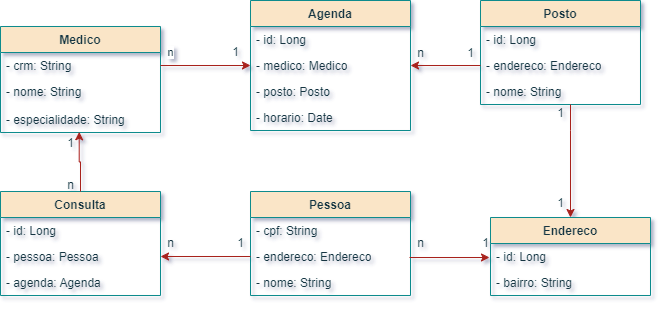

The diagram above was exported from draw.io. Its source (the exported page's mxGraphModel, read from the mxfile embedded in the PNG):
<mxGraphModel dx="1200" dy="672" grid="1" gridSize="10" guides="1" tooltips="1" connect="1" arrows="1" fold="1" page="1" pageScale="1" pageWidth="827" pageHeight="1169" background="#FFFFFF" math="0" shadow="1">
  <root>
    <mxCell id="0" />
    <mxCell id="1" parent="0" />
    <mxCell id="tsaK2RxJlJM45uILy_ma-1" value="Agenda" style="swimlane;fontStyle=1;align=center;verticalAlign=top;childLayout=stackLayout;horizontal=1;startSize=26;horizontalStack=0;resizeParent=1;resizeParentMax=0;resizeLast=0;collapsible=1;marginBottom=0;whiteSpace=wrap;html=1;labelBackgroundColor=none;fillColor=#FAE5C7;strokeColor=#0F8B8D;fontColor=#143642;" vertex="1" parent="1">
      <mxGeometry x="380" y="290" width="160" height="130" as="geometry" />
    </mxCell>
    <mxCell id="tsaK2RxJlJM45uILy_ma-2" value="- id: Long" style="text;strokeColor=none;fillColor=none;align=left;verticalAlign=top;spacingLeft=4;spacingRight=4;overflow=hidden;rotatable=0;points=[[0,0.5],[1,0.5]];portConstraint=eastwest;whiteSpace=wrap;html=1;labelBackgroundColor=none;fontColor=#143642;" vertex="1" parent="tsaK2RxJlJM45uILy_ma-1">
      <mxGeometry y="26" width="160" height="26" as="geometry" />
    </mxCell>
    <mxCell id="tsaK2RxJlJM45uILy_ma-3" value="- medico: Medico" style="text;strokeColor=none;fillColor=none;align=left;verticalAlign=top;spacingLeft=4;spacingRight=4;overflow=hidden;rotatable=0;points=[[0,0.5],[1,0.5]];portConstraint=eastwest;whiteSpace=wrap;html=1;labelBackgroundColor=none;fontColor=#143642;" vertex="1" parent="tsaK2RxJlJM45uILy_ma-1">
      <mxGeometry y="52" width="160" height="26" as="geometry" />
    </mxCell>
    <mxCell id="tsaK2RxJlJM45uILy_ma-4" value="- posto: Posto" style="text;strokeColor=none;fillColor=none;align=left;verticalAlign=top;spacingLeft=4;spacingRight=4;overflow=hidden;rotatable=0;points=[[0,0.5],[1,0.5]];portConstraint=eastwest;whiteSpace=wrap;html=1;labelBackgroundColor=none;fontColor=#143642;" vertex="1" parent="tsaK2RxJlJM45uILy_ma-1">
      <mxGeometry y="78" width="160" height="26" as="geometry" />
    </mxCell>
    <mxCell id="tsaK2RxJlJM45uILy_ma-5" value="- horario: Date" style="text;strokeColor=none;fillColor=none;align=left;verticalAlign=top;spacingLeft=4;spacingRight=4;overflow=hidden;rotatable=0;points=[[0,0.5],[1,0.5]];portConstraint=eastwest;whiteSpace=wrap;html=1;labelBackgroundColor=none;fontColor=#143642;" vertex="1" parent="tsaK2RxJlJM45uILy_ma-1">
      <mxGeometry y="104" width="160" height="26" as="geometry" />
    </mxCell>
    <mxCell id="tsaK2RxJlJM45uILy_ma-6" value="Consulta" style="swimlane;fontStyle=1;align=center;verticalAlign=top;childLayout=stackLayout;horizontal=1;startSize=26;horizontalStack=0;resizeParent=1;resizeParentMax=0;resizeLast=0;collapsible=1;marginBottom=0;whiteSpace=wrap;html=1;labelBackgroundColor=none;fillColor=#FAE5C7;strokeColor=#0F8B8D;fontColor=#143642;" vertex="1" parent="1">
      <mxGeometry x="130" y="481" width="160" height="104" as="geometry" />
    </mxCell>
    <mxCell id="tsaK2RxJlJM45uILy_ma-7" value="- id: Long" style="text;strokeColor=none;fillColor=none;align=left;verticalAlign=top;spacingLeft=4;spacingRight=4;overflow=hidden;rotatable=0;points=[[0,0.5],[1,0.5]];portConstraint=eastwest;whiteSpace=wrap;html=1;labelBackgroundColor=none;fontColor=#143642;" vertex="1" parent="tsaK2RxJlJM45uILy_ma-6">
      <mxGeometry y="26" width="160" height="26" as="geometry" />
    </mxCell>
    <mxCell id="tsaK2RxJlJM45uILy_ma-8" value="- pessoa: Pessoa" style="text;strokeColor=none;fillColor=none;align=left;verticalAlign=top;spacingLeft=4;spacingRight=4;overflow=hidden;rotatable=0;points=[[0,0.5],[1,0.5]];portConstraint=eastwest;whiteSpace=wrap;html=1;labelBackgroundColor=none;fontColor=#143642;" vertex="1" parent="tsaK2RxJlJM45uILy_ma-6">
      <mxGeometry y="52" width="160" height="26" as="geometry" />
    </mxCell>
    <mxCell id="tsaK2RxJlJM45uILy_ma-9" value="- agenda: Agenda" style="text;strokeColor=none;fillColor=none;align=left;verticalAlign=top;spacingLeft=4;spacingRight=4;overflow=hidden;rotatable=0;points=[[0,0.5],[1,0.5]];portConstraint=eastwest;whiteSpace=wrap;html=1;labelBackgroundColor=none;fontColor=#143642;" vertex="1" parent="tsaK2RxJlJM45uILy_ma-6">
      <mxGeometry y="78" width="160" height="26" as="geometry" />
    </mxCell>
    <mxCell id="tsaK2RxJlJM45uILy_ma-10" value="Endereco" style="swimlane;fontStyle=1;align=center;verticalAlign=top;childLayout=stackLayout;horizontal=1;startSize=26;horizontalStack=0;resizeParent=1;resizeParentMax=0;resizeLast=0;collapsible=1;marginBottom=0;whiteSpace=wrap;html=1;labelBackgroundColor=none;fillColor=#FAE5C7;strokeColor=#0F8B8D;fontColor=#143642;" vertex="1" parent="1">
      <mxGeometry x="620" y="507" width="160" height="78" as="geometry" />
    </mxCell>
    <mxCell id="tsaK2RxJlJM45uILy_ma-11" value="- id: Long" style="text;strokeColor=none;fillColor=none;align=left;verticalAlign=top;spacingLeft=4;spacingRight=4;overflow=hidden;rotatable=0;points=[[0,0.5],[1,0.5]];portConstraint=eastwest;whiteSpace=wrap;html=1;labelBackgroundColor=none;fontColor=#143642;" vertex="1" parent="tsaK2RxJlJM45uILy_ma-10">
      <mxGeometry y="26" width="160" height="26" as="geometry" />
    </mxCell>
    <mxCell id="tsaK2RxJlJM45uILy_ma-12" value="- bairro: String" style="text;strokeColor=none;fillColor=none;align=left;verticalAlign=top;spacingLeft=4;spacingRight=4;overflow=hidden;rotatable=0;points=[[0,0.5],[1,0.5]];portConstraint=eastwest;whiteSpace=wrap;html=1;labelBackgroundColor=none;fontColor=#143642;" vertex="1" parent="tsaK2RxJlJM45uILy_ma-10">
      <mxGeometry y="52" width="160" height="26" as="geometry" />
    </mxCell>
    <mxCell id="tsaK2RxJlJM45uILy_ma-13" value="Medico" style="swimlane;fontStyle=1;align=center;verticalAlign=top;childLayout=stackLayout;horizontal=1;startSize=26;horizontalStack=0;resizeParent=1;resizeParentMax=0;resizeLast=0;collapsible=1;marginBottom=0;whiteSpace=wrap;html=1;labelBackgroundColor=none;fillColor=#FAE5C7;strokeColor=#0F8B8D;fontColor=#143642;" vertex="1" parent="1">
      <mxGeometry x="130" y="316" width="160" height="106" as="geometry" />
    </mxCell>
    <mxCell id="tsaK2RxJlJM45uILy_ma-14" value="- crm: String" style="text;strokeColor=none;fillColor=none;align=left;verticalAlign=top;spacingLeft=4;spacingRight=4;overflow=hidden;rotatable=0;points=[[0,0.5],[1,0.5]];portConstraint=eastwest;whiteSpace=wrap;html=1;labelBackgroundColor=none;fontColor=#143642;" vertex="1" parent="tsaK2RxJlJM45uILy_ma-13">
      <mxGeometry y="26" width="160" height="26" as="geometry" />
    </mxCell>
    <mxCell id="tsaK2RxJlJM45uILy_ma-15" value="- nome: String" style="text;strokeColor=none;fillColor=none;align=left;verticalAlign=top;spacingLeft=4;spacingRight=4;overflow=hidden;rotatable=0;points=[[0,0.5],[1,0.5]];portConstraint=eastwest;whiteSpace=wrap;html=1;labelBackgroundColor=none;fontColor=#143642;" vertex="1" parent="tsaK2RxJlJM45uILy_ma-13">
      <mxGeometry y="52" width="160" height="28" as="geometry" />
    </mxCell>
    <mxCell id="tsaK2RxJlJM45uILy_ma-16" value="- especialidade: String" style="text;strokeColor=none;fillColor=none;align=left;verticalAlign=top;spacingLeft=4;spacingRight=4;overflow=hidden;rotatable=0;points=[[0,0.5],[1,0.5]];portConstraint=eastwest;whiteSpace=wrap;html=1;labelBackgroundColor=none;fontColor=#143642;" vertex="1" parent="tsaK2RxJlJM45uILy_ma-13">
      <mxGeometry y="80" width="160" height="26" as="geometry" />
    </mxCell>
    <mxCell id="tsaK2RxJlJM45uILy_ma-17" value="Pessoa" style="swimlane;fontStyle=1;align=center;verticalAlign=top;childLayout=stackLayout;horizontal=1;startSize=26;horizontalStack=0;resizeParent=1;resizeParentMax=0;resizeLast=0;collapsible=1;marginBottom=0;whiteSpace=wrap;html=1;labelBackgroundColor=none;fillColor=#FAE5C7;strokeColor=#0F8B8D;fontColor=#143642;" vertex="1" parent="1">
      <mxGeometry x="380" y="481" width="160" height="104" as="geometry" />
    </mxCell>
    <mxCell id="tsaK2RxJlJM45uILy_ma-18" value="- cpf: String" style="text;strokeColor=none;fillColor=none;align=left;verticalAlign=top;spacingLeft=4;spacingRight=4;overflow=hidden;rotatable=0;points=[[0,0.5],[1,0.5]];portConstraint=eastwest;whiteSpace=wrap;html=1;labelBackgroundColor=none;fontColor=#143642;" vertex="1" parent="tsaK2RxJlJM45uILy_ma-17">
      <mxGeometry y="26" width="160" height="26" as="geometry" />
    </mxCell>
    <mxCell id="tsaK2RxJlJM45uILy_ma-19" value="- endereco: Endereco" style="text;strokeColor=none;fillColor=none;align=left;verticalAlign=top;spacingLeft=4;spacingRight=4;overflow=hidden;rotatable=0;points=[[0,0.5],[1,0.5]];portConstraint=eastwest;whiteSpace=wrap;html=1;labelBackgroundColor=none;fontColor=#143642;" vertex="1" parent="tsaK2RxJlJM45uILy_ma-17">
      <mxGeometry y="52" width="160" height="26" as="geometry" />
    </mxCell>
    <mxCell id="tsaK2RxJlJM45uILy_ma-20" value="- nome: String" style="text;strokeColor=none;fillColor=none;align=left;verticalAlign=top;spacingLeft=4;spacingRight=4;overflow=hidden;rotatable=0;points=[[0,0.5],[1,0.5]];portConstraint=eastwest;whiteSpace=wrap;html=1;labelBackgroundColor=none;fontColor=#143642;" vertex="1" parent="tsaK2RxJlJM45uILy_ma-17">
      <mxGeometry y="78" width="160" height="26" as="geometry" />
    </mxCell>
    <mxCell id="tsaK2RxJlJM45uILy_ma-21" value="Posto" style="swimlane;fontStyle=1;align=center;verticalAlign=top;childLayout=stackLayout;horizontal=1;startSize=26;horizontalStack=0;resizeParent=1;resizeParentMax=0;resizeLast=0;collapsible=1;marginBottom=0;whiteSpace=wrap;html=1;labelBackgroundColor=none;fillColor=#FAE5C7;strokeColor=#0F8B8D;fontColor=#143642;" vertex="1" parent="1">
      <mxGeometry x="610" y="290" width="160" height="104" as="geometry" />
    </mxCell>
    <mxCell id="tsaK2RxJlJM45uILy_ma-22" value="- id: Long" style="text;strokeColor=none;fillColor=none;align=left;verticalAlign=top;spacingLeft=4;spacingRight=4;overflow=hidden;rotatable=0;points=[[0,0.5],[1,0.5]];portConstraint=eastwest;whiteSpace=wrap;html=1;labelBackgroundColor=none;fontColor=#143642;" vertex="1" parent="tsaK2RxJlJM45uILy_ma-21">
      <mxGeometry y="26" width="160" height="26" as="geometry" />
    </mxCell>
    <mxCell id="tsaK2RxJlJM45uILy_ma-23" value="- endereco: Endereco" style="text;strokeColor=none;fillColor=none;align=left;verticalAlign=top;spacingLeft=4;spacingRight=4;overflow=hidden;rotatable=0;points=[[0,0.5],[1,0.5]];portConstraint=eastwest;whiteSpace=wrap;html=1;labelBackgroundColor=none;fontColor=#143642;" vertex="1" parent="tsaK2RxJlJM45uILy_ma-21">
      <mxGeometry y="52" width="160" height="26" as="geometry" />
    </mxCell>
    <mxCell id="tsaK2RxJlJM45uILy_ma-24" value="- nome: String" style="text;strokeColor=none;fillColor=none;align=left;verticalAlign=top;spacingLeft=4;spacingRight=4;overflow=hidden;rotatable=0;points=[[0,0.5],[1,0.5]];portConstraint=eastwest;whiteSpace=wrap;html=1;labelBackgroundColor=none;fontColor=#143642;" vertex="1" parent="tsaK2RxJlJM45uILy_ma-21">
      <mxGeometry y="78" width="160" height="26" as="geometry" />
    </mxCell>
    <mxCell id="tsaK2RxJlJM45uILy_ma-26" style="edgeStyle=orthogonalEdgeStyle;rounded=0;orthogonalLoop=1;jettySize=auto;html=1;entryX=1;entryY=0.5;entryDx=0;entryDy=0;flowAnimation=0;labelBackgroundColor=none;strokeColor=#A8201A;fontColor=default;" edge="1" parent="1" source="tsaK2RxJlJM45uILy_ma-23" target="tsaK2RxJlJM45uILy_ma-3">
      <mxGeometry relative="1" as="geometry" />
    </mxCell>
    <mxCell id="tsaK2RxJlJM45uILy_ma-36" style="edgeStyle=orthogonalEdgeStyle;rounded=0;orthogonalLoop=1;jettySize=auto;html=1;entryX=0;entryY=0.5;entryDx=0;entryDy=0;enumerate=0;labelBackgroundColor=none;strokeColor=#A8201A;fontColor=default;" edge="1" parent="1" source="tsaK2RxJlJM45uILy_ma-14" target="tsaK2RxJlJM45uILy_ma-3">
      <mxGeometry relative="1" as="geometry">
        <mxPoint x="360" y="535.0434782608695" as="sourcePoint" />
      </mxGeometry>
    </mxCell>
    <mxCell id="tsaK2RxJlJM45uILy_ma-46" value="n" style="edgeLabel;html=1;align=center;verticalAlign=middle;resizable=0;points=[];strokeColor=#0F8B8D;fontColor=#143642;fillColor=#FAE5C7;" vertex="1" connectable="0" parent="tsaK2RxJlJM45uILy_ma-36">
      <mxGeometry x="0.2464" y="3" relative="1" as="geometry">
        <mxPoint x="-47" y="-10" as="offset" />
      </mxGeometry>
    </mxCell>
    <mxCell id="tsaK2RxJlJM45uILy_ma-37" style="edgeStyle=orthogonalEdgeStyle;rounded=0;orthogonalLoop=1;jettySize=auto;html=1;entryX=0.492;entryY=0.973;entryDx=0;entryDy=0;entryPerimeter=0;labelBackgroundColor=none;strokeColor=#A8201A;fontColor=default;" edge="1" parent="1" source="tsaK2RxJlJM45uILy_ma-6" target="tsaK2RxJlJM45uILy_ma-16">
      <mxGeometry relative="1" as="geometry" />
    </mxCell>
    <mxCell id="tsaK2RxJlJM45uILy_ma-40" style="edgeStyle=orthogonalEdgeStyle;rounded=0;orthogonalLoop=1;jettySize=auto;html=1;entryX=0.5;entryY=0;entryDx=0;entryDy=0;labelBackgroundColor=none;strokeColor=#A8201A;fontColor=default;" edge="1" parent="1" source="tsaK2RxJlJM45uILy_ma-24" target="tsaK2RxJlJM45uILy_ma-10">
      <mxGeometry relative="1" as="geometry">
        <Array as="points">
          <mxPoint x="700" y="420" />
          <mxPoint x="700" y="420" />
        </Array>
      </mxGeometry>
    </mxCell>
    <mxCell id="tsaK2RxJlJM45uILy_ma-48" value="1" style="text;html=1;align=center;verticalAlign=middle;resizable=0;points=[];autosize=1;strokeColor=none;fillColor=none;fontColor=#143642;" vertex="1" parent="1">
      <mxGeometry x="350" y="327" width="30" height="30" as="geometry" />
    </mxCell>
    <mxCell id="tsaK2RxJlJM45uILy_ma-51" value="1" style="text;html=1;align=center;verticalAlign=middle;resizable=0;points=[];autosize=1;strokeColor=none;fillColor=none;fontColor=#143642;" vertex="1" parent="1">
      <mxGeometry x="185" y="418" width="30" height="30" as="geometry" />
    </mxCell>
    <mxCell id="tsaK2RxJlJM45uILy_ma-52" value="n" style="text;html=1;align=center;verticalAlign=middle;resizable=0;points=[];autosize=1;strokeColor=none;fillColor=none;fontColor=#143642;" vertex="1" parent="1">
      <mxGeometry x="185" y="460" width="30" height="30" as="geometry" />
    </mxCell>
    <mxCell id="tsaK2RxJlJM45uILy_ma-53" value="1" style="text;html=1;align=center;verticalAlign=middle;resizable=0;points=[];autosize=1;strokeColor=none;fillColor=none;fontColor=#143642;" vertex="1" parent="1">
      <mxGeometry x="585" y="328" width="30" height="30" as="geometry" />
    </mxCell>
    <mxCell id="tsaK2RxJlJM45uILy_ma-54" value="n" style="text;html=1;align=center;verticalAlign=middle;resizable=0;points=[];autosize=1;strokeColor=none;fillColor=none;fontColor=#143642;" vertex="1" parent="1">
      <mxGeometry x="535" y="328" width="30" height="30" as="geometry" />
    </mxCell>
    <mxCell id="tsaK2RxJlJM45uILy_ma-55" value="1" style="text;html=1;align=center;verticalAlign=middle;resizable=0;points=[];autosize=1;strokeColor=none;fillColor=none;fontColor=#143642;" vertex="1" parent="1">
      <mxGeometry x="675" y="388" width="30" height="30" as="geometry" />
    </mxCell>
    <mxCell id="tsaK2RxJlJM45uILy_ma-56" value="1" style="text;html=1;align=center;verticalAlign=middle;resizable=0;points=[];autosize=1;strokeColor=none;fillColor=none;fontColor=#143642;" vertex="1" parent="1">
      <mxGeometry x="675" y="478" width="30" height="30" as="geometry" />
    </mxCell>
    <mxCell id="tsaK2RxJlJM45uILy_ma-58" style="edgeStyle=orthogonalEdgeStyle;rounded=0;orthogonalLoop=1;jettySize=auto;html=1;strokeColor=#A8201A;fontColor=#143642;fillColor=#FAE5C7;entryX=1;entryY=0.5;entryDx=0;entryDy=0;" edge="1" parent="1" source="tsaK2RxJlJM45uILy_ma-19" target="tsaK2RxJlJM45uILy_ma-8">
      <mxGeometry relative="1" as="geometry">
        <mxPoint x="300" y="546.0000000000002" as="targetPoint" />
      </mxGeometry>
    </mxCell>
    <mxCell id="tsaK2RxJlJM45uILy_ma-59" style="edgeStyle=orthogonalEdgeStyle;rounded=0;orthogonalLoop=1;jettySize=auto;html=1;entryX=0;entryY=0.5;entryDx=0;entryDy=0;strokeColor=#A8201A;fontColor=#143642;fillColor=#FAE5C7;" edge="1" parent="1">
      <mxGeometry relative="1" as="geometry">
        <mxPoint x="539" y="547.0000000000002" as="sourcePoint" />
        <mxPoint x="619.0000000000002" y="547.0000000000002" as="targetPoint" />
      </mxGeometry>
    </mxCell>
    <mxCell id="tsaK2RxJlJM45uILy_ma-60" value="1" style="text;html=1;align=center;verticalAlign=middle;resizable=0;points=[];autosize=1;strokeColor=none;fillColor=none;fontColor=#143642;" vertex="1" parent="1">
      <mxGeometry x="600" y="518" width="30" height="30" as="geometry" />
    </mxCell>
    <mxCell id="tsaK2RxJlJM45uILy_ma-62" value="n" style="text;html=1;align=center;verticalAlign=middle;resizable=0;points=[];autosize=1;strokeColor=none;fillColor=none;fontColor=#143642;" vertex="1" parent="1">
      <mxGeometry x="535" y="518" width="30" height="30" as="geometry" />
    </mxCell>
    <mxCell id="tsaK2RxJlJM45uILy_ma-63" value="n" style="text;html=1;align=center;verticalAlign=middle;resizable=0;points=[];autosize=1;strokeColor=none;fillColor=none;fontColor=#143642;" vertex="1" parent="1">
      <mxGeometry x="285" y="518" width="30" height="30" as="geometry" />
    </mxCell>
    <mxCell id="tsaK2RxJlJM45uILy_ma-65" value="1" style="text;html=1;align=center;verticalAlign=middle;resizable=0;points=[];autosize=1;strokeColor=none;fillColor=none;fontColor=#143642;" vertex="1" parent="1">
      <mxGeometry x="355" y="518" width="30" height="30" as="geometry" />
    </mxCell>
  </root>
</mxGraphModel>